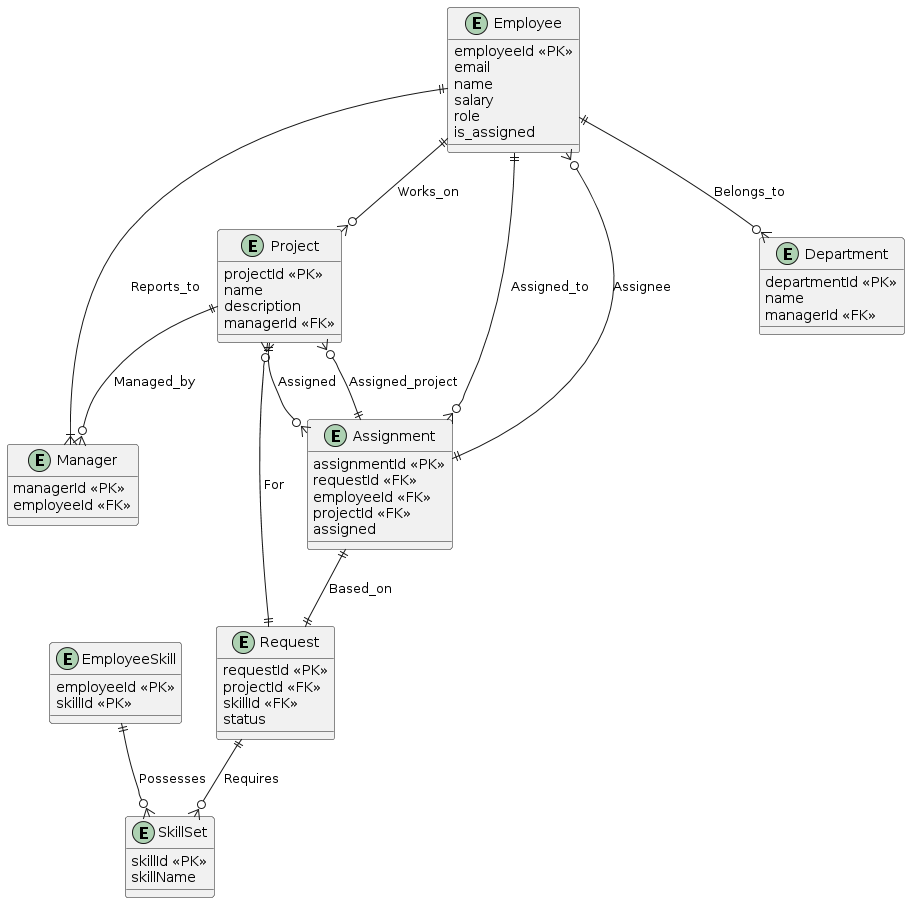

The diagram above was rendered by PlantUML. Its source (embedded in the PNG):
@startuml
entity Employee {
  employeeId <<PK>>
  email
  name
  salary
  role
  is_assigned
}

entity Project {
  projectId <<PK>>
  name
  description
  managerId <<FK>>
}

entity Manager {
  managerId <<PK>>
  employeeId <<FK>>
}

entity Department {
  departmentId <<PK>>
  name
  managerId <<FK>>
}

entity SkillSet {
  skillId <<PK>>
  skillName
}

entity EmployeeSkill {
  employeeId <<PK>>
  skillId <<PK>>
}

entity Request {
  requestId <<PK>>
  projectId <<FK>>
  skillId <<FK>>
  status
}

entity Assignment {
  assignmentId <<PK>>
  requestId <<FK>>
  employeeId <<FK>>
  projectId <<FK>>
  assigned
}

Employee ||--o{ Project : "Works_on"
Employee ||--|{ Manager : "Reports_to"
Project ||--o{ Manager : "Managed_by"
Employee ||--o{ Department : "Belongs_to"
EmployeeSkill ||--o{ SkillSet : "Possesses"
Request ||--o{ Project : "For"
Request ||--o{ SkillSet : "Requires"
Employee ||--o{ Assignment : "Assigned_to"
Project ||--o{ Assignment : "Assigned"
Assignment ||--o{ Employee : "Assignee"
Assignment ||--o{ Project : "Assigned_project"
Assignment ||--|| Request : "Based_on"
@enduml